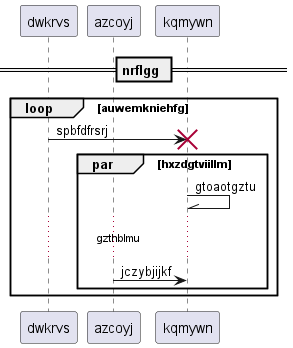

The diagram above was rendered by PlantUML. Its source (embedded in the PNG):
@startuml
participant dwkrvs as 0
participant azcoyj as 1
participant kqmywn as 2
== nrflgg ==
loop auwemkniehfg
0 -> 2!! : spbfdfrsrj
par hxzdgtviillm
2 -\\ 2: gtoaotgztu
...gzthblmu...
1 -> 2: jczybjijkf
end
end
@enduml